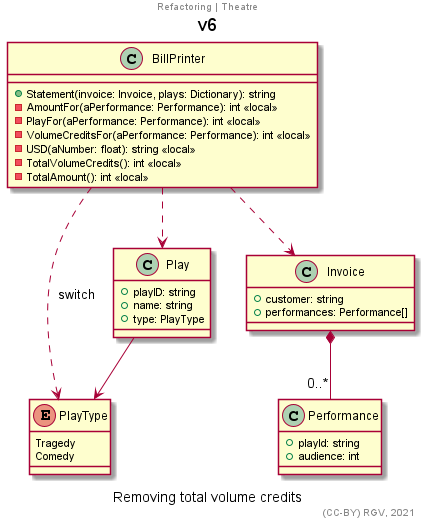

The diagram above was rendered by PlantUML. Its source (embedded in the PNG):
@startuml
title v6
center header Refactoring | Theatre
'''''''''''''
allowmixing
'''''''''''''

enum PlayType{
    Tragedy
    Comedy
}

class Performance{
    +playId: string
    +audience: int
}

class Invoice{
    +customer: string
    +performances: Performance[]
}

class Play{
    +playID: string
    +name: string
    +type: PlayType
}

class BillPrinter{
    +Statement(invoice: Invoice, plays: Dictionary): string 
    -AmountFor(aPerformance: Performance): int <<local>>
    -PlayFor(aPerformance: Performance): int <<local>>
    -VolumeCreditsFor(aPerformance: Performance): int <<local>>
    -USD(aNumber: float): string <<local>>
    -TotalVolumeCredits(): int <<local>>
    -TotalAmount(): int <<local>>
}

'''''''''''''

Play --> PlayType
Invoice *-- "0..*" Performance

BillPrinter ..> Invoice
BillPrinter ..> Play
BillPrinter ..> PlayType : switch


'''''''''''''
'''''''''''''
caption Removing total volume credits
right footer (CC-BY) RGV, 2021
@enduml